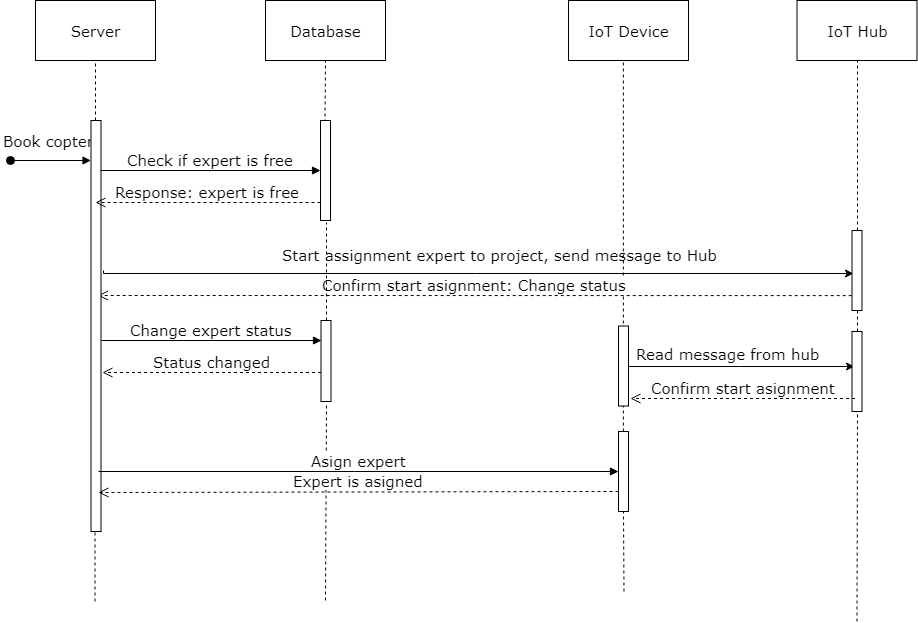

The diagram above was exported from draw.io. Its source (the exported page's mxGraphModel, read from the mxfile embedded in the PNG):
<mxGraphModel dx="1010" dy="582" grid="1" gridSize="10" guides="1" tooltips="1" connect="1" arrows="1" fold="1" page="1" pageScale="1" pageWidth="827" pageHeight="1169" math="0" shadow="0">
  <root>
    <mxCell id="0" />
    <mxCell id="1" parent="0" />
    <mxCell id="Aw4C-gSeaYgYm0t6qdL6-1" value="Server" style="rounded=0;whiteSpace=wrap;html=1;fontStyle=0;fontFamily=Verdana;fontSize=15;" vertex="1" parent="1">
      <mxGeometry x="65" y="220" width="120" height="60" as="geometry" />
    </mxCell>
    <mxCell id="Aw4C-gSeaYgYm0t6qdL6-2" value="IoT Device" style="rounded=0;whiteSpace=wrap;html=1;fontStyle=0;fontFamily=Verdana;fontSize=15;" vertex="1" parent="1">
      <mxGeometry x="598" y="220" width="120" height="60" as="geometry" />
    </mxCell>
    <mxCell id="Aw4C-gSeaYgYm0t6qdL6-3" style="edgeStyle=orthogonalEdgeStyle;rounded=0;html=1;jettySize=auto;orthogonalLoop=1;fontStyle=0;exitX=1.2;exitY=0.366;exitPerimeter=0;fontFamily=Verdana;fontSize=15;entryX=0.142;entryY=0.538;entryPerimeter=0;" edge="1" parent="1" source="Aw4C-gSeaYgYm0t6qdL6-9" target="Aw4C-gSeaYgYm0t6qdL6-30">
      <mxGeometry relative="1" as="geometry">
        <mxPoint x="140" y="490" as="sourcePoint" />
        <mxPoint x="1007.5" y="493" as="targetPoint" />
        <Array as="points">
          <mxPoint x="132.5" y="493" />
        </Array>
      </mxGeometry>
    </mxCell>
    <mxCell id="Aw4C-gSeaYgYm0t6qdL6-4" value="Book copter" style="html=1;verticalAlign=bottom;startArrow=oval;endArrow=block;startSize=8;fontStyle=0;fontFamily=Verdana;fontSize=15;" edge="1" parent="1" target="Aw4C-gSeaYgYm0t6qdL6-9">
      <mxGeometry x="-0.0683" y="9" relative="1" as="geometry">
        <mxPoint x="40" y="380" as="sourcePoint" />
        <mxPoint as="offset" />
      </mxGeometry>
    </mxCell>
    <mxCell id="Aw4C-gSeaYgYm0t6qdL6-5" value="" style="endArrow=none;dashed=1;html=1;entryX=0.5;entryY=1;fontStyle=0;fontFamily=Verdana;fontSize=15;" edge="1" parent="1" target="Aw4C-gSeaYgYm0t6qdL6-1">
      <mxGeometry width="50" height="50" relative="1" as="geometry">
        <mxPoint x="125" y="430" as="sourcePoint" />
        <mxPoint x="123" y="290" as="targetPoint" />
      </mxGeometry>
    </mxCell>
    <mxCell id="Aw4C-gSeaYgYm0t6qdL6-6" value="" style="endArrow=none;dashed=1;html=1;entryX=0.558;entryY=1.017;entryPerimeter=0;fontStyle=0;fontFamily=Verdana;fontSize=15;" edge="1" parent="1">
      <mxGeometry width="50" height="50" relative="1" as="geometry">
        <mxPoint x="124.5" y="821" as="sourcePoint" />
        <mxPoint x="124.5" y="420" as="targetPoint" />
      </mxGeometry>
    </mxCell>
    <mxCell id="Aw4C-gSeaYgYm0t6qdL6-7" value="" style="endArrow=none;dashed=1;html=1;entryX=0.5;entryY=1;fontStyle=0;fontFamily=Verdana;fontSize=15;" edge="1" parent="1" source="Aw4C-gSeaYgYm0t6qdL6-24">
      <mxGeometry width="50" height="50" relative="1" as="geometry">
        <mxPoint x="652.5" y="821" as="sourcePoint" />
        <mxPoint x="652.8571428571429" y="280.1428571428571" as="targetPoint" />
      </mxGeometry>
    </mxCell>
    <mxCell id="Aw4C-gSeaYgYm0t6qdL6-8" value="Confirm start asignment: Change status" style="html=1;verticalAlign=bottom;endArrow=open;dashed=1;endSize=8;fontStyle=0;entryX=1.117;entryY=0.413;entryPerimeter=0;fontFamily=Verdana;fontSize=15;exitX=0;exitY=0.756;exitPerimeter=0;" edge="1" parent="1">
      <mxGeometry relative="1" as="geometry">
        <mxPoint x="881.2058823529412" y="515.1176470588236" as="sourcePoint" />
        <mxPoint x="127.5" y="515" as="targetPoint" />
      </mxGeometry>
    </mxCell>
    <mxCell id="Aw4C-gSeaYgYm0t6qdL6-9" value="" style="html=1;points=[];perimeter=orthogonalPerimeter;fontStyle=0;fontFamily=Verdana;fontSize=15;" vertex="1" parent="1">
      <mxGeometry x="120.5" y="340" width="10" height="411" as="geometry" />
    </mxCell>
    <mxCell id="Aw4C-gSeaYgYm0t6qdL6-10" value="Start assignment expert to project, send message to Hub" style="text;html=1;resizable=0;points=[];autosize=1;align=left;verticalAlign=top;spacingTop=-4;fontStyle=0;fontFamily=Verdana;fontSize=15;" vertex="1" parent="1">
      <mxGeometry x="310" y="463" width="450" height="20" as="geometry" />
    </mxCell>
    <mxCell id="Aw4C-gSeaYgYm0t6qdL6-11" value="Database" style="rounded=0;whiteSpace=wrap;html=1;fontStyle=0;fontFamily=Verdana;fontSize=15;" vertex="1" parent="1">
      <mxGeometry x="295" y="220" width="120" height="60" as="geometry" />
    </mxCell>
    <mxCell id="Aw4C-gSeaYgYm0t6qdL6-12" value="" style="endArrow=none;dashed=1;html=1;entryX=0.558;entryY=1.017;entryPerimeter=0;fontStyle=0;fontFamily=Verdana;fontSize=15;" edge="1" parent="1" source="Aw4C-gSeaYgYm0t6qdL6-17" target="Aw4C-gSeaYgYm0t6qdL6-14">
      <mxGeometry width="50" height="50" relative="1" as="geometry">
        <mxPoint x="356" y="730" as="sourcePoint" />
        <mxPoint x="354.5" y="310" as="targetPoint" />
      </mxGeometry>
    </mxCell>
    <mxCell id="Aw4C-gSeaYgYm0t6qdL6-13" value="" style="endArrow=none;dashed=1;html=1;entryX=0.5;entryY=1;fontStyle=0;fontFamily=Verdana;fontSize=15;" edge="1" parent="1" target="Aw4C-gSeaYgYm0t6qdL6-11">
      <mxGeometry width="50" height="50" relative="1" as="geometry">
        <mxPoint x="354" y="390" as="sourcePoint" />
        <mxPoint x="354.7619047619047" y="311.2380952380952" as="targetPoint" />
      </mxGeometry>
    </mxCell>
    <mxCell id="Aw4C-gSeaYgYm0t6qdL6-14" value="" style="html=1;points=[];perimeter=orthogonalPerimeter;fontStyle=0;fontFamily=Verdana;fontSize=15;" vertex="1" parent="1">
      <mxGeometry x="350" y="340" width="10" height="100" as="geometry" />
    </mxCell>
    <mxCell id="Aw4C-gSeaYgYm0t6qdL6-15" value="Check if expert is free" style="html=1;verticalAlign=bottom;endArrow=block;fontStyle=0;fontFamily=Verdana;fontSize=15;" edge="1" parent="1">
      <mxGeometry width="80" relative="1" as="geometry">
        <mxPoint x="130" y="390" as="sourcePoint" />
        <mxPoint x="350" y="390" as="targetPoint" />
      </mxGeometry>
    </mxCell>
    <mxCell id="Aw4C-gSeaYgYm0t6qdL6-16" value="Response: expert is free" style="html=1;verticalAlign=bottom;endArrow=open;dashed=1;endSize=8;exitX=-0.016;exitY=0.815;exitPerimeter=0;fontStyle=0;fontFamily=Verdana;fontSize=15;" edge="1" parent="1" source="Aw4C-gSeaYgYm0t6qdL6-14">
      <mxGeometry relative="1" as="geometry">
        <mxPoint x="340" y="422" as="sourcePoint" />
        <mxPoint x="125" y="422" as="targetPoint" />
      </mxGeometry>
    </mxCell>
    <mxCell id="Aw4C-gSeaYgYm0t6qdL6-17" value="" style="html=1;points=[];perimeter=orthogonalPerimeter;fontStyle=0;fontFamily=Verdana;fontSize=15;" vertex="1" parent="1">
      <mxGeometry x="350.5" y="540" width="10" height="81" as="geometry" />
    </mxCell>
    <mxCell id="Aw4C-gSeaYgYm0t6qdL6-18" value="" style="endArrow=none;dashed=1;html=1;entryX=0.558;entryY=1.017;entryPerimeter=0;fontStyle=0;fontFamily=Verdana;fontSize=15;" edge="1" parent="1" target="Aw4C-gSeaYgYm0t6qdL6-17">
      <mxGeometry width="50" height="50" relative="1" as="geometry">
        <mxPoint x="355" y="820" as="sourcePoint" />
        <mxPoint x="355.8333333333335" y="442" as="targetPoint" />
      </mxGeometry>
    </mxCell>
    <mxCell id="Aw4C-gSeaYgYm0t6qdL6-19" value="Change expert status" style="html=1;verticalAlign=bottom;endArrow=block;entryX=0.064;entryY=0.251;entryPerimeter=0;fontStyle=0;exitX=1.033;exitY=0.536;exitPerimeter=0;fontFamily=Verdana;fontSize=15;" edge="1" parent="1" source="Aw4C-gSeaYgYm0t6qdL6-9" target="Aw4C-gSeaYgYm0t6qdL6-17">
      <mxGeometry width="80" relative="1" as="geometry">
        <mxPoint x="140" y="560" as="sourcePoint" />
        <mxPoint x="220" y="560" as="targetPoint" />
      </mxGeometry>
    </mxCell>
    <mxCell id="Aw4C-gSeaYgYm0t6qdL6-20" value="Status changed" style="html=1;verticalAlign=bottom;endArrow=open;dashed=1;endSize=8;fontStyle=0;entryX=1.117;entryY=0.614;entryPerimeter=0;fontFamily=Verdana;fontSize=15;" edge="1" parent="1" target="Aw4C-gSeaYgYm0t6qdL6-9">
      <mxGeometry relative="1" as="geometry">
        <mxPoint x="350.5" y="592" as="sourcePoint" />
        <mxPoint x="140" y="590" as="targetPoint" />
      </mxGeometry>
    </mxCell>
    <mxCell id="Aw4C-gSeaYgYm0t6qdL6-21" style="edgeStyle=orthogonalEdgeStyle;rounded=0;html=1;entryX=0.201;entryY=0.432;entryPerimeter=0;jettySize=auto;orthogonalLoop=1;fontFamily=Verdana;fontSize=15;" edge="1" parent="1" source="Aw4C-gSeaYgYm0t6qdL6-23" target="Aw4C-gSeaYgYm0t6qdL6-32">
      <mxGeometry relative="1" as="geometry" />
    </mxCell>
    <mxCell id="Aw4C-gSeaYgYm0t6qdL6-22" value="Read message from hub" style="text;html=1;resizable=0;points=[];align=center;verticalAlign=middle;labelBackgroundColor=#ffffff;fontFamily=Verdana;fontSize=15;" vertex="1" connectable="0" parent="Aw4C-gSeaYgYm0t6qdL6-21">
      <mxGeometry x="-0.013" y="33" relative="1" as="geometry">
        <mxPoint x="-13" y="19.5" as="offset" />
      </mxGeometry>
    </mxCell>
    <mxCell id="Aw4C-gSeaYgYm0t6qdL6-23" value="" style="html=1;points=[];perimeter=orthogonalPerimeter;fontStyle=0;fontFamily=Verdana;fontSize=15;" vertex="1" parent="1">
      <mxGeometry x="648" y="545.5" width="10" height="80" as="geometry" />
    </mxCell>
    <mxCell id="Aw4C-gSeaYgYm0t6qdL6-24" value="" style="html=1;points=[];perimeter=orthogonalPerimeter;fontStyle=0;fontFamily=Verdana;fontSize=15;" vertex="1" parent="1">
      <mxGeometry x="648" y="651" width="10" height="80" as="geometry" />
    </mxCell>
    <mxCell id="Aw4C-gSeaYgYm0t6qdL6-25" value="" style="endArrow=none;dashed=1;html=1;entryX=0.5;entryY=1;fontStyle=0;fontFamily=Verdana;fontSize=15;" edge="1" parent="1" target="Aw4C-gSeaYgYm0t6qdL6-24">
      <mxGeometry width="50" height="50" relative="1" as="geometry">
        <mxPoint x="653.5" y="811" as="sourcePoint" />
        <mxPoint x="652.8571428571429" y="280.1428571428571" as="targetPoint" />
      </mxGeometry>
    </mxCell>
    <mxCell id="Aw4C-gSeaYgYm0t6qdL6-26" value="Asign expert" style="html=1;verticalAlign=bottom;endArrow=block;entryX=-0.031;entryY=0.498;entryPerimeter=0;exitX=0.7;exitY=0.853;exitPerimeter=0;fontFamily=Verdana;fontSize=15;" edge="1" parent="1" source="Aw4C-gSeaYgYm0t6qdL6-9" target="Aw4C-gSeaYgYm0t6qdL6-24">
      <mxGeometry width="80" relative="1" as="geometry">
        <mxPoint x="157.5" y="691" as="sourcePoint" />
        <mxPoint x="257.5" y="691" as="targetPoint" />
      </mxGeometry>
    </mxCell>
    <mxCell id="Aw4C-gSeaYgYm0t6qdL6-27" value="Expert is asigned" style="html=1;verticalAlign=bottom;endArrow=open;dashed=1;endSize=8;exitX=-0.05;exitY=0.75;exitPerimeter=0;entryX=0.7;entryY=0.905;entryPerimeter=0;fontFamily=Verdana;fontSize=15;" edge="1" parent="1" source="Aw4C-gSeaYgYm0t6qdL6-24" target="Aw4C-gSeaYgYm0t6qdL6-9">
      <mxGeometry relative="1" as="geometry">
        <mxPoint x="317.5" y="711" as="sourcePoint" />
        <mxPoint x="147.5" y="712" as="targetPoint" />
      </mxGeometry>
    </mxCell>
    <mxCell id="Aw4C-gSeaYgYm0t6qdL6-28" value="IoT Hub" style="rounded=0;whiteSpace=wrap;html=1;fontStyle=0;fontFamily=Verdana;fontSize=15;" vertex="1" parent="1">
      <mxGeometry x="826.5" y="220" width="120" height="60" as="geometry" />
    </mxCell>
    <mxCell id="Aw4C-gSeaYgYm0t6qdL6-29" value="" style="endArrow=none;dashed=1;html=1;fontStyle=0;fontFamily=Verdana;fontSize=15;entryX=0.5;entryY=1;" edge="1" parent="1" source="Aw4C-gSeaYgYm0t6qdL6-30" target="Aw4C-gSeaYgYm0t6qdL6-28">
      <mxGeometry width="50" height="50" relative="1" as="geometry">
        <mxPoint x="886.3571428571429" y="672" as="sourcePoint" />
        <mxPoint x="886.5" y="301" as="targetPoint" />
      </mxGeometry>
    </mxCell>
    <mxCell id="Aw4C-gSeaYgYm0t6qdL6-30" value="" style="html=1;points=[];perimeter=orthogonalPerimeter;fontStyle=0;fontFamily=Verdana;fontSize=15;" vertex="1" parent="1">
      <mxGeometry x="881.5" y="450" width="10" height="80" as="geometry" />
    </mxCell>
    <mxCell id="Aw4C-gSeaYgYm0t6qdL6-31" value="" style="endArrow=none;dashed=1;html=1;fontStyle=0;fontFamily=Verdana;fontSize=15;entryX=0.5;entryY=1;" edge="1" parent="1" source="Aw4C-gSeaYgYm0t6qdL6-32" target="Aw4C-gSeaYgYm0t6qdL6-30">
      <mxGeometry width="50" height="50" relative="1" as="geometry">
        <mxPoint x="886.3571428571429" y="672" as="sourcePoint" />
        <mxPoint x="886.7758620689656" y="280.2758620689656" as="targetPoint" />
      </mxGeometry>
    </mxCell>
    <mxCell id="Aw4C-gSeaYgYm0t6qdL6-32" value="" style="html=1;points=[];perimeter=orthogonalPerimeter;fontStyle=0;fontFamily=Verdana;fontSize=15;" vertex="1" parent="1">
      <mxGeometry x="881.5" y="551" width="10" height="80" as="geometry" />
    </mxCell>
    <mxCell id="Aw4C-gSeaYgYm0t6qdL6-33" value="" style="endArrow=none;dashed=1;html=1;fontStyle=0;fontFamily=Verdana;fontSize=15;entryX=0.5;entryY=1;" edge="1" parent="1" target="Aw4C-gSeaYgYm0t6qdL6-32">
      <mxGeometry width="50" height="50" relative="1" as="geometry">
        <mxPoint x="886.5" y="841" as="sourcePoint" />
        <mxPoint x="886.4310344827586" y="530.0689655172414" as="targetPoint" />
      </mxGeometry>
    </mxCell>
    <mxCell id="Aw4C-gSeaYgYm0t6qdL6-34" value="Confirm start asignment" style="html=1;verticalAlign=bottom;endArrow=open;dashed=1;endSize=8;fontStyle=0;entryX=1.247;entryY=0.907;entryPerimeter=0;fontFamily=Verdana;fontSize=15;" edge="1" parent="1" target="Aw4C-gSeaYgYm0t6qdL6-23">
      <mxGeometry relative="1" as="geometry">
        <mxPoint x="884.5" y="618" as="sourcePoint" />
        <mxPoint x="476.5" y="630.5" as="targetPoint" />
      </mxGeometry>
    </mxCell>
  </root>
</mxGraphModel>